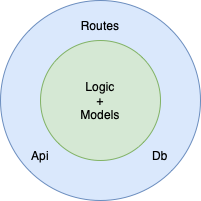

The diagram above was exported from draw.io. Its source (the exported page's mxGraphModel, read from the mxfile embedded in the PNG):
<mxGraphModel dx="1186" dy="823" grid="1" gridSize="10" guides="1" tooltips="1" connect="1" arrows="1" fold="1" page="1" pageScale="1" pageWidth="200" pageHeight="200" math="0" shadow="0">
  <root>
    <mxCell id="0" />
    <mxCell id="1" parent="0" />
    <mxCell id="FlSPCM0cty0A48hA1BDz-2" value="" style="ellipse;whiteSpace=wrap;html=1;aspect=fixed;fillColor=#dae8fc;strokeColor=#6c8ebf;" vertex="1" parent="1">
      <mxGeometry width="200" height="200" as="geometry" />
    </mxCell>
    <mxCell id="FlSPCM0cty0A48hA1BDz-1" value="Logic&lt;br&gt;+&lt;br&gt;Models" style="ellipse;whiteSpace=wrap;html=1;aspect=fixed;fillColor=#d5e8d4;strokeColor=#82b366;" vertex="1" parent="1">
      <mxGeometry x="40" y="40" width="120" height="120" as="geometry" />
    </mxCell>
    <mxCell id="FlSPCM0cty0A48hA1BDz-3" value="Routes" style="text;html=1;strokeColor=none;fillColor=none;align=center;verticalAlign=middle;whiteSpace=wrap;rounded=0;" vertex="1" parent="1">
      <mxGeometry x="70" y="10" width="60" height="30" as="geometry" />
    </mxCell>
    <mxCell id="FlSPCM0cty0A48hA1BDz-4" value="Api" style="text;html=1;strokeColor=none;fillColor=none;align=center;verticalAlign=middle;whiteSpace=wrap;rounded=0;" vertex="1" parent="1">
      <mxGeometry x="10" y="140" width="60" height="30" as="geometry" />
    </mxCell>
    <mxCell id="FlSPCM0cty0A48hA1BDz-5" value="Db" style="text;html=1;strokeColor=none;fillColor=none;align=center;verticalAlign=middle;whiteSpace=wrap;rounded=0;" vertex="1" parent="1">
      <mxGeometry x="130" y="140" width="60" height="30" as="geometry" />
    </mxCell>
  </root>
</mxGraphModel>